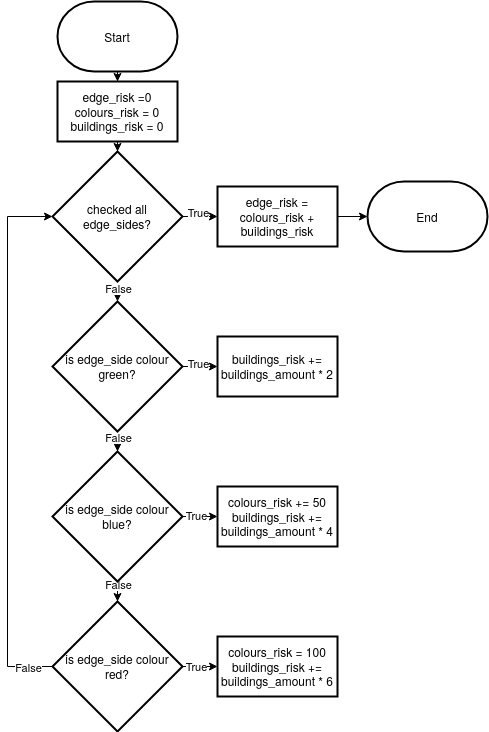

The diagram above was exported from draw.io. Its source (the exported page's mxGraphModel, read from the mxfile embedded in the PNG):
<mxGraphModel dx="1410" dy="758" grid="1" gridSize="10" guides="1" tooltips="1" connect="1" arrows="1" fold="1" page="1" pageScale="1" pageWidth="850" pageHeight="1100" math="0" shadow="0">
  <root>
    <mxCell id="0" />
    <mxCell id="1" parent="0" />
    <mxCell id="29S8myi8f6viyhgTQxC1-5" value="" style="edgeStyle=orthogonalEdgeStyle;rounded=0;orthogonalLoop=1;jettySize=auto;html=1;" parent="1" source="29S8myi8f6viyhgTQxC1-3" target="29S8myi8f6viyhgTQxC1-4" edge="1">
      <mxGeometry relative="1" as="geometry" />
    </mxCell>
    <mxCell id="29S8myi8f6viyhgTQxC1-3" value="Start" style="strokeWidth=2;html=1;shape=mxgraph.flowchart.terminator;whiteSpace=wrap;" parent="1" vertex="1">
      <mxGeometry x="380" y="60" width="120" height="70" as="geometry" />
    </mxCell>
    <mxCell id="29S8myi8f6viyhgTQxC1-7" value="" style="edgeStyle=orthogonalEdgeStyle;rounded=0;orthogonalLoop=1;jettySize=auto;html=1;" parent="1" source="29S8myi8f6viyhgTQxC1-4" target="29S8myi8f6viyhgTQxC1-6" edge="1">
      <mxGeometry relative="1" as="geometry" />
    </mxCell>
    <mxCell id="29S8myi8f6viyhgTQxC1-4" value="&lt;div&gt;edge_risk =0&lt;br&gt;&lt;/div&gt;&lt;div&gt;colours_risk = 0&lt;/div&gt;&lt;div&gt;buildings_risk = 0&lt;br&gt;&lt;/div&gt;" style="whiteSpace=wrap;html=1;strokeWidth=2;" parent="1" vertex="1">
      <mxGeometry x="380" y="140" width="120" height="60" as="geometry" />
    </mxCell>
    <mxCell id="29S8myi8f6viyhgTQxC1-16" style="edgeStyle=orthogonalEdgeStyle;rounded=0;orthogonalLoop=1;jettySize=auto;html=1;exitX=0.5;exitY=1;exitDx=0;exitDy=0;entryX=0.5;entryY=0;entryDx=0;entryDy=0;" parent="1" source="29S8myi8f6viyhgTQxC1-6" target="29S8myi8f6viyhgTQxC1-11" edge="1">
      <mxGeometry relative="1" as="geometry" />
    </mxCell>
    <mxCell id="29S8myi8f6viyhgTQxC1-17" value="False" style="edgeLabel;html=1;align=center;verticalAlign=middle;resizable=0;points=[];" parent="29S8myi8f6viyhgTQxC1-16" connectable="0" vertex="1">
      <mxGeometry x="-0.6" y="4" relative="1" as="geometry">
        <mxPoint x="-4" y="2" as="offset" />
      </mxGeometry>
    </mxCell>
    <mxCell id="29S8myi8f6viyhgTQxC1-41" value="" style="edgeStyle=orthogonalEdgeStyle;rounded=0;orthogonalLoop=1;jettySize=auto;html=1;" parent="1" source="29S8myi8f6viyhgTQxC1-6" target="29S8myi8f6viyhgTQxC1-40" edge="1">
      <mxGeometry relative="1" as="geometry" />
    </mxCell>
    <mxCell id="29S8myi8f6viyhgTQxC1-42" value="True" style="edgeLabel;html=1;align=center;verticalAlign=middle;resizable=0;points=[];" parent="29S8myi8f6viyhgTQxC1-41" connectable="0" vertex="1">
      <mxGeometry x="-0.4667" relative="1" as="geometry">
        <mxPoint x="3" y="-5" as="offset" />
      </mxGeometry>
    </mxCell>
    <mxCell id="29S8myi8f6viyhgTQxC1-6" value="checked all edge_sides?" style="rhombus;whiteSpace=wrap;html=1;strokeWidth=2;" parent="1" vertex="1">
      <mxGeometry x="375" y="210" width="130" height="130" as="geometry" />
    </mxCell>
    <mxCell id="29S8myi8f6viyhgTQxC1-19" style="edgeStyle=orthogonalEdgeStyle;rounded=0;orthogonalLoop=1;jettySize=auto;html=1;exitX=1;exitY=0.5;exitDx=0;exitDy=0;entryX=0;entryY=0.5;entryDx=0;entryDy=0;" parent="1" source="29S8myi8f6viyhgTQxC1-11" target="29S8myi8f6viyhgTQxC1-14" edge="1">
      <mxGeometry relative="1" as="geometry" />
    </mxCell>
    <mxCell id="29S8myi8f6viyhgTQxC1-20" value="True" style="edgeLabel;html=1;align=center;verticalAlign=middle;resizable=0;points=[];" parent="29S8myi8f6viyhgTQxC1-19" connectable="0" vertex="1">
      <mxGeometry x="-0.0545" y="4" relative="1" as="geometry">
        <mxPoint x="-2" as="offset" />
      </mxGeometry>
    </mxCell>
    <mxCell id="29S8myi8f6viyhgTQxC1-28" value="" style="edgeStyle=orthogonalEdgeStyle;rounded=0;orthogonalLoop=1;jettySize=auto;html=1;" parent="1" source="29S8myi8f6viyhgTQxC1-11" target="29S8myi8f6viyhgTQxC1-27" edge="1">
      <mxGeometry relative="1" as="geometry" />
    </mxCell>
    <mxCell id="29S8myi8f6viyhgTQxC1-29" value="False" style="edgeLabel;html=1;align=center;verticalAlign=middle;resizable=0;points=[];" parent="29S8myi8f6viyhgTQxC1-28" connectable="0" vertex="1">
      <mxGeometry x="-0.15" y="-2" relative="1" as="geometry">
        <mxPoint x="-2" y="-9" as="offset" />
      </mxGeometry>
    </mxCell>
    <mxCell id="29S8myi8f6viyhgTQxC1-11" value="&lt;div&gt;is edge_side colour&lt;/div&gt;&lt;div&gt;green?&lt;br&gt;&lt;/div&gt;" style="rhombus;whiteSpace=wrap;html=1;strokeWidth=2;" parent="1" vertex="1">
      <mxGeometry x="375" y="360" width="130" height="130" as="geometry" />
    </mxCell>
    <mxCell id="29S8myi8f6viyhgTQxC1-14" value="&lt;div&gt;buildings_risk += buildings_amount * 2&lt;br&gt;&lt;/div&gt;" style="whiteSpace=wrap;html=1;strokeWidth=2;" parent="1" vertex="1">
      <mxGeometry x="540" y="395" width="120" height="60" as="geometry" />
    </mxCell>
    <mxCell id="29S8myi8f6viyhgTQxC1-31" style="edgeStyle=orthogonalEdgeStyle;rounded=0;orthogonalLoop=1;jettySize=auto;html=1;exitX=1;exitY=0.5;exitDx=0;exitDy=0;entryX=0;entryY=0.5;entryDx=0;entryDy=0;" parent="1" source="29S8myi8f6viyhgTQxC1-27" target="29S8myi8f6viyhgTQxC1-30" edge="1">
      <mxGeometry relative="1" as="geometry" />
    </mxCell>
    <mxCell id="29S8myi8f6viyhgTQxC1-33" value="True" style="edgeLabel;html=1;align=center;verticalAlign=middle;resizable=0;points=[];" parent="29S8myi8f6viyhgTQxC1-31" connectable="0" vertex="1">
      <mxGeometry x="-0.2571" y="2" relative="1" as="geometry">
        <mxPoint as="offset" />
      </mxGeometry>
    </mxCell>
    <mxCell id="29S8myi8f6viyhgTQxC1-37" value="" style="edgeStyle=orthogonalEdgeStyle;rounded=0;orthogonalLoop=1;jettySize=auto;html=1;" parent="1" source="29S8myi8f6viyhgTQxC1-27" target="29S8myi8f6viyhgTQxC1-36" edge="1">
      <mxGeometry relative="1" as="geometry" />
    </mxCell>
    <mxCell id="29S8myi8f6viyhgTQxC1-38" value="False" style="edgeLabel;html=1;align=center;verticalAlign=middle;resizable=0;points=[];" parent="29S8myi8f6viyhgTQxC1-37" connectable="0" vertex="1">
      <mxGeometry x="-0.68" relative="1" as="geometry">
        <mxPoint y="-8" as="offset" />
      </mxGeometry>
    </mxCell>
    <mxCell id="29S8myi8f6viyhgTQxC1-27" value="&lt;div&gt;is edge_side colour&lt;/div&gt;&lt;div&gt;blue?&lt;br&gt;&lt;/div&gt;" style="rhombus;whiteSpace=wrap;html=1;strokeWidth=2;" parent="1" vertex="1">
      <mxGeometry x="375" y="510" width="130" height="130" as="geometry" />
    </mxCell>
    <mxCell id="29S8myi8f6viyhgTQxC1-30" value="&lt;div&gt;colours_risk += 50&lt;br&gt;&lt;/div&gt;&lt;div&gt;buildings_risk += buildings_amount * 4&lt;br&gt;&lt;/div&gt;" style="whiteSpace=wrap;html=1;strokeWidth=2;" parent="1" vertex="1">
      <mxGeometry x="540" y="545" width="120" height="60" as="geometry" />
    </mxCell>
    <mxCell id="29S8myi8f6viyhgTQxC1-47" style="edgeStyle=orthogonalEdgeStyle;rounded=0;orthogonalLoop=1;jettySize=auto;html=1;exitX=1;exitY=0.5;exitDx=0;exitDy=0;entryX=0;entryY=0.5;entryDx=0;entryDy=0;" parent="1" source="29S8myi8f6viyhgTQxC1-36" target="29S8myi8f6viyhgTQxC1-39" edge="1">
      <mxGeometry relative="1" as="geometry" />
    </mxCell>
    <mxCell id="29S8myi8f6viyhgTQxC1-48" value="True" style="edgeLabel;html=1;align=center;verticalAlign=middle;resizable=0;points=[];" parent="29S8myi8f6viyhgTQxC1-47" connectable="0" vertex="1">
      <mxGeometry x="-0.2571" y="1" relative="1" as="geometry">
        <mxPoint as="offset" />
      </mxGeometry>
    </mxCell>
    <mxCell id="29S8myi8f6viyhgTQxC1-56" style="edgeStyle=orthogonalEdgeStyle;rounded=0;orthogonalLoop=1;jettySize=auto;html=1;entryX=0;entryY=0.5;entryDx=0;entryDy=0;" parent="1" source="29S8myi8f6viyhgTQxC1-36" target="29S8myi8f6viyhgTQxC1-6" edge="1">
      <mxGeometry relative="1" as="geometry">
        <mxPoint x="280" y="280" as="targetPoint" />
        <Array as="points">
          <mxPoint x="330" y="725" />
          <mxPoint x="330" y="275" />
        </Array>
      </mxGeometry>
    </mxCell>
    <mxCell id="29S8myi8f6viyhgTQxC1-57" value="False" style="edgeLabel;html=1;align=center;verticalAlign=middle;resizable=0;points=[];" parent="29S8myi8f6viyhgTQxC1-56" connectable="0" vertex="1">
      <mxGeometry x="-0.874" y="2" relative="1" as="geometry">
        <mxPoint x="9" y="-2" as="offset" />
      </mxGeometry>
    </mxCell>
    <mxCell id="29S8myi8f6viyhgTQxC1-36" value="&lt;div&gt;is edge_side colour&lt;/div&gt;&lt;div&gt;red?&lt;br&gt;&lt;/div&gt;" style="rhombus;whiteSpace=wrap;html=1;strokeWidth=2;" parent="1" vertex="1">
      <mxGeometry x="375" y="660" width="130" height="130" as="geometry" />
    </mxCell>
    <mxCell id="29S8myi8f6viyhgTQxC1-39" value="&lt;div&gt;colours_risk = 100&lt;br&gt;&lt;/div&gt;&lt;div&gt;buildings_risk += buildings_amount * 6&lt;/div&gt;" style="whiteSpace=wrap;html=1;strokeWidth=2;" parent="1" vertex="1">
      <mxGeometry x="540" y="695" width="120" height="60" as="geometry" />
    </mxCell>
    <mxCell id="29S8myi8f6viyhgTQxC1-40" value="edge_risk = colours_risk + buildings_risk" style="whiteSpace=wrap;html=1;strokeWidth=2;" parent="1" vertex="1">
      <mxGeometry x="540" y="245" width="120" height="60" as="geometry" />
    </mxCell>
    <mxCell id="29S8myi8f6viyhgTQxC1-43" value="End" style="strokeWidth=2;html=1;shape=mxgraph.flowchart.terminator;whiteSpace=wrap;" parent="1" vertex="1">
      <mxGeometry x="690" y="240" width="120" height="70" as="geometry" />
    </mxCell>
    <mxCell id="29S8myi8f6viyhgTQxC1-45" style="edgeStyle=orthogonalEdgeStyle;rounded=0;orthogonalLoop=1;jettySize=auto;html=1;exitX=1;exitY=0.5;exitDx=0;exitDy=0;entryX=0;entryY=0.5;entryDx=0;entryDy=0;entryPerimeter=0;" parent="1" source="29S8myi8f6viyhgTQxC1-40" target="29S8myi8f6viyhgTQxC1-43" edge="1">
      <mxGeometry relative="1" as="geometry" />
    </mxCell>
  </root>
</mxGraphModel>